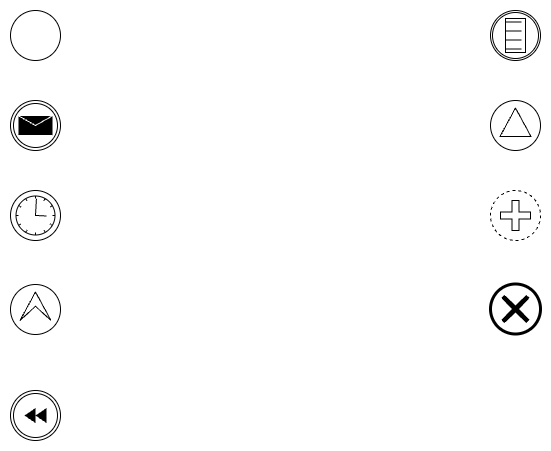

The diagram above was exported from draw.io. Its source (the exported page's mxGraphModel, read from the mxfile embedded in the PNG):
<mxGraphModel dx="1482" dy="907" grid="1" gridSize="10" guides="1" tooltips="1" connect="1" arrows="1" fold="1" page="1" pageScale="1" pageWidth="1169" pageHeight="827" math="0" shadow="0">
  <root>
    <mxCell id="0" />
    <mxCell id="1" parent="0" />
    <mxCell id="ia5BmnWjyjgo9XINwinA-1" value="" style="points=[[0.145,0.145,0],[0.5,0,0],[0.855,0.145,0],[1,0.5,0],[0.855,0.855,0],[0.5,1,0],[0.145,0.855,0],[0,0.5,0]];shape=mxgraph.bpmn.event;html=1;verticalLabelPosition=bottom;labelBackgroundColor=#ffffff;verticalAlign=top;align=center;perimeter=ellipsePerimeter;outlineConnect=0;aspect=fixed;outline=standard;symbol=general;" vertex="1" parent="1">
      <mxGeometry x="260" y="170" width="50" height="50" as="geometry" />
    </mxCell>
    <mxCell id="ia5BmnWjyjgo9XINwinA-3" value="" style="points=[[0.145,0.145,0],[0.5,0,0],[0.855,0.145,0],[1,0.5,0],[0.855,0.855,0],[0.5,1,0],[0.145,0.855,0],[0,0.5,0]];shape=mxgraph.bpmn.event;html=1;verticalLabelPosition=bottom;labelBackgroundColor=#ffffff;verticalAlign=top;align=center;perimeter=ellipsePerimeter;outlineConnect=0;aspect=fixed;outline=throwing;symbol=message;" vertex="1" parent="1">
      <mxGeometry x="260" y="260" width="50" height="50" as="geometry" />
    </mxCell>
    <mxCell id="ia5BmnWjyjgo9XINwinA-4" value="" style="points=[[0.145,0.145,0],[0.5,0,0],[0.855,0.145,0],[1,0.5,0],[0.855,0.855,0],[0.5,1,0],[0.145,0.855,0],[0,0.5,0]];shape=mxgraph.bpmn.event;html=1;verticalLabelPosition=bottom;labelBackgroundColor=#ffffff;verticalAlign=top;align=center;perimeter=ellipsePerimeter;outlineConnect=0;aspect=fixed;outline=standard;symbol=timer;" vertex="1" parent="1">
      <mxGeometry x="260" y="350" width="50" height="50" as="geometry" />
    </mxCell>
    <mxCell id="ia5BmnWjyjgo9XINwinA-5" value="" style="points=[[0.145,0.145,0],[0.5,0,0],[0.855,0.145,0],[1,0.5,0],[0.855,0.855,0],[0.5,1,0],[0.145,0.855,0],[0,0.5,0]];shape=mxgraph.bpmn.event;html=1;verticalLabelPosition=bottom;labelBackgroundColor=#ffffff;verticalAlign=top;align=center;perimeter=ellipsePerimeter;outlineConnect=0;aspect=fixed;outline=eventInt;symbol=escalation;" vertex="1" parent="1">
      <mxGeometry x="260" y="444" width="50" height="50" as="geometry" />
    </mxCell>
    <mxCell id="ia5BmnWjyjgo9XINwinA-6" value="" style="points=[[0.145,0.145,0],[0.5,0,0],[0.855,0.145,0],[1,0.5,0],[0.855,0.855,0],[0.5,1,0],[0.145,0.855,0],[0,0.5,0]];shape=mxgraph.bpmn.event;html=1;verticalLabelPosition=bottom;labelBackgroundColor=#ffffff;verticalAlign=top;align=center;perimeter=ellipsePerimeter;outlineConnect=0;aspect=fixed;outline=throwing;symbol=compensation;" vertex="1" parent="1">
      <mxGeometry x="260" y="550" width="50" height="50" as="geometry" />
    </mxCell>
    <mxCell id="ia5BmnWjyjgo9XINwinA-7" value="" style="points=[[0.145,0.145,0],[0.5,0,0],[0.855,0.145,0],[1,0.5,0],[0.855,0.855,0],[0.5,1,0],[0.145,0.855,0],[0,0.5,0]];shape=mxgraph.bpmn.event;html=1;verticalLabelPosition=bottom;labelBackgroundColor=#ffffff;verticalAlign=top;align=center;perimeter=ellipsePerimeter;outlineConnect=0;aspect=fixed;outline=catching;symbol=conditional;" vertex="1" parent="1">
      <mxGeometry x="740" y="170" width="50" height="50" as="geometry" />
    </mxCell>
    <mxCell id="ia5BmnWjyjgo9XINwinA-8" value="" style="points=[[0.145,0.145,0],[0.5,0,0],[0.855,0.145,0],[1,0.5,0],[0.855,0.855,0],[0.5,1,0],[0.145,0.855,0],[0,0.5,0]];shape=mxgraph.bpmn.event;html=1;verticalLabelPosition=bottom;labelBackgroundColor=#ffffff;verticalAlign=top;align=center;perimeter=ellipsePerimeter;outlineConnect=0;aspect=fixed;outline=standard;symbol=signal;" vertex="1" parent="1">
      <mxGeometry x="740" y="260" width="50" height="50" as="geometry" />
    </mxCell>
    <mxCell id="ia5BmnWjyjgo9XINwinA-9" value="" style="points=[[0.145,0.145,0],[0.5,0,0],[0.855,0.145,0],[1,0.5,0],[0.855,0.855,0],[0.5,1,0],[0.145,0.855,0],[0,0.5,0]];shape=mxgraph.bpmn.event;html=1;verticalLabelPosition=bottom;labelBackgroundColor=#ffffff;verticalAlign=top;align=center;perimeter=ellipsePerimeter;outlineConnect=0;aspect=fixed;outline=eventNonint;symbol=parallelMultiple;" vertex="1" parent="1">
      <mxGeometry x="740" y="350" width="50" height="50" as="geometry" />
    </mxCell>
    <mxCell id="ia5BmnWjyjgo9XINwinA-10" value="" style="points=[[0.145,0.145,0],[0.5,0,0],[0.855,0.145,0],[1,0.5,0],[0.855,0.855,0],[0.5,1,0],[0.145,0.855,0],[0,0.5,0]];shape=mxgraph.bpmn.event;html=1;verticalLabelPosition=bottom;labelBackgroundColor=#ffffff;verticalAlign=top;align=center;perimeter=ellipsePerimeter;outlineConnect=0;aspect=fixed;outline=end;symbol=cancel;" vertex="1" parent="1">
      <mxGeometry x="740" y="443.5" width="50" height="50" as="geometry" />
    </mxCell>
  </root>
</mxGraphModel>